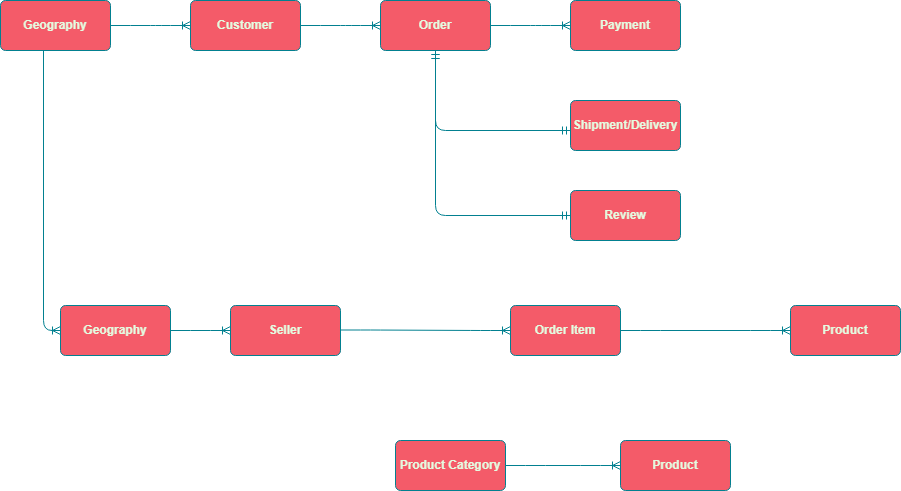

The diagram above was exported from draw.io. Its source (the exported page's mxGraphModel, read from the mxfile embedded in the PNG):
<mxGraphModel dx="1426" dy="743" grid="1" gridSize="10" guides="1" tooltips="1" connect="1" arrows="1" fold="1" page="1" pageScale="1" pageWidth="1100" pageHeight="850" math="0" shadow="0">
  <root>
    <mxCell id="0" />
    <mxCell id="1" parent="0" />
    <mxCell id="OnbEjs20qBwA0LVkYCKY-1" parent="1" style="rounded=1;arcSize=10;whiteSpace=wrap;html=1;align=center;labelBackgroundColor=none;fillColor=#F45B69;strokeColor=#028090;fontColor=#E4FDE1;" value="&lt;b&gt;Geography&lt;/b&gt;" vertex="1">
      <mxGeometry height="50" width="110" x="100" y="200" as="geometry" />
    </mxCell>
    <mxCell id="OnbEjs20qBwA0LVkYCKY-2" parent="1" style="rounded=1;arcSize=10;whiteSpace=wrap;html=1;align=center;labelBackgroundColor=none;fillColor=#F45B69;strokeColor=#028090;fontColor=#E4FDE1;" value="&lt;b&gt;Customer&lt;/b&gt;" vertex="1">
      <mxGeometry height="50" width="110" x="290" y="200" as="geometry" />
    </mxCell>
    <mxCell id="OnbEjs20qBwA0LVkYCKY-3" parent="1" style="rounded=1;arcSize=10;whiteSpace=wrap;html=1;align=center;labelBackgroundColor=none;fillColor=#F45B69;strokeColor=#028090;fontColor=#E4FDE1;" value="&lt;b&gt;Order&lt;/b&gt;" vertex="1">
      <mxGeometry height="50" width="110" x="480" y="200" as="geometry" />
    </mxCell>
    <mxCell id="OnbEjs20qBwA0LVkYCKY-4" parent="1" style="rounded=1;arcSize=10;whiteSpace=wrap;html=1;align=center;labelBackgroundColor=none;fillColor=#F45B69;strokeColor=#028090;fontColor=#E4FDE1;" value="&lt;b&gt;Payment&lt;/b&gt;" vertex="1">
      <mxGeometry height="50" width="110" x="670" y="200" as="geometry" />
    </mxCell>
    <mxCell id="OnbEjs20qBwA0LVkYCKY-5" edge="1" parent="1" source="OnbEjs20qBwA0LVkYCKY-1" style="edgeStyle=entityRelationEdgeStyle;fontSize=12;html=1;endArrow=ERoneToMany;rounded=1;exitX=1;exitY=0.5;exitDx=0;exitDy=0;entryX=0;entryY=0.5;entryDx=0;entryDy=0;labelBackgroundColor=none;fontColor=default;strokeColor=#028090;" target="OnbEjs20qBwA0LVkYCKY-2" value="">
      <mxGeometry height="100" relative="1" width="100" as="geometry">
        <mxPoint x="380" y="410" as="sourcePoint" />
        <mxPoint x="480" y="310" as="targetPoint" />
      </mxGeometry>
    </mxCell>
    <mxCell id="OnbEjs20qBwA0LVkYCKY-6" edge="1" parent="1" source="OnbEjs20qBwA0LVkYCKY-2" style="edgeStyle=entityRelationEdgeStyle;fontSize=12;html=1;endArrow=ERoneToMany;rounded=1;exitX=1;exitY=0.5;exitDx=0;exitDy=0;entryX=0;entryY=0.5;entryDx=0;entryDy=0;labelBackgroundColor=none;fontColor=default;strokeColor=#028090;" target="OnbEjs20qBwA0LVkYCKY-3" value="">
      <mxGeometry height="100" relative="1" width="100" as="geometry">
        <mxPoint x="380" y="410" as="sourcePoint" />
        <mxPoint x="480" y="310" as="targetPoint" />
      </mxGeometry>
    </mxCell>
    <mxCell id="OnbEjs20qBwA0LVkYCKY-7" edge="1" parent="1" source="OnbEjs20qBwA0LVkYCKY-3" style="edgeStyle=entityRelationEdgeStyle;fontSize=12;html=1;endArrow=ERoneToMany;rounded=1;exitX=1;exitY=0.5;exitDx=0;exitDy=0;entryX=0;entryY=0.5;entryDx=0;entryDy=0;labelBackgroundColor=none;fontColor=default;strokeColor=#028090;" target="OnbEjs20qBwA0LVkYCKY-4" value="">
      <mxGeometry height="100" relative="1" width="100" as="geometry">
        <mxPoint x="600" y="260" as="sourcePoint" />
        <mxPoint x="680" y="260" as="targetPoint" />
      </mxGeometry>
    </mxCell>
    <mxCell id="OnbEjs20qBwA0LVkYCKY-8" parent="1" style="rounded=1;arcSize=10;whiteSpace=wrap;html=1;align=center;labelBackgroundColor=none;fillColor=#F45B69;strokeColor=#028090;fontColor=#E4FDE1;" value="&lt;b&gt;Geography&lt;/b&gt;" vertex="1">
      <mxGeometry height="50" width="110" x="160" y="505" as="geometry" />
    </mxCell>
    <mxCell id="OnbEjs20qBwA0LVkYCKY-9" edge="1" parent="1" source="OnbEjs20qBwA0LVkYCKY-1" style="fontSize=12;html=1;endArrow=ERoneToMany;rounded=1;entryX=0;entryY=0.5;entryDx=0;entryDy=0;elbow=vertical;exitX=0.391;exitY=1;exitDx=0;exitDy=0;exitPerimeter=0;edgeStyle=orthogonalEdgeStyle;labelBackgroundColor=none;fontColor=default;strokeColor=#028090;" target="OnbEjs20qBwA0LVkYCKY-8" value="">
      <mxGeometry height="100" relative="1" width="100" as="geometry">
        <mxPoint x="120" y="270" as="sourcePoint" />
        <mxPoint x="165" y="465" as="targetPoint" />
      </mxGeometry>
    </mxCell>
    <mxCell id="OnbEjs20qBwA0LVkYCKY-10" parent="1" style="rounded=1;arcSize=10;whiteSpace=wrap;html=1;align=center;labelBackgroundColor=none;fillColor=#F45B69;strokeColor=#028090;fontColor=#E4FDE1;" value="&lt;b&gt;Seller&lt;/b&gt;" vertex="1">
      <mxGeometry height="50" width="110" x="330" y="505" as="geometry" />
    </mxCell>
    <mxCell id="OnbEjs20qBwA0LVkYCKY-11" edge="1" parent="1" source="OnbEjs20qBwA0LVkYCKY-8" style="edgeStyle=entityRelationEdgeStyle;fontSize=12;html=1;endArrow=ERoneToMany;rounded=1;exitX=1;exitY=0.5;exitDx=0;exitDy=0;labelBackgroundColor=none;fontColor=default;strokeColor=#028090;" target="OnbEjs20qBwA0LVkYCKY-10" value="">
      <mxGeometry height="100" relative="1" width="100" as="geometry">
        <mxPoint x="350" y="575" as="sourcePoint" />
        <mxPoint x="450" y="475" as="targetPoint" />
      </mxGeometry>
    </mxCell>
    <mxCell id="OnbEjs20qBwA0LVkYCKY-12" parent="1" style="rounded=1;arcSize=10;whiteSpace=wrap;html=1;align=center;labelBackgroundColor=none;fillColor=#F45B69;strokeColor=#028090;fontColor=#E4FDE1;" value="&lt;b&gt;Order Item&lt;/b&gt;" vertex="1">
      <mxGeometry height="50" width="110" x="610" y="505" as="geometry" />
    </mxCell>
    <mxCell id="OnbEjs20qBwA0LVkYCKY-13" edge="1" parent="1" style="edgeStyle=entityRelationEdgeStyle;fontSize=12;html=1;endArrow=ERoneToMany;rounded=1;exitX=1;exitY=0.5;exitDx=0;exitDy=0;entryX=0;entryY=0.5;entryDx=0;entryDy=0;labelBackgroundColor=none;fontColor=default;strokeColor=#028090;" target="OnbEjs20qBwA0LVkYCKY-12" value="">
      <mxGeometry height="100" relative="1" width="100" as="geometry">
        <mxPoint x="440" y="529.5" as="sourcePoint" />
        <mxPoint x="500" y="529.5" as="targetPoint" />
      </mxGeometry>
    </mxCell>
    <mxCell id="OnbEjs20qBwA0LVkYCKY-14" parent="1" style="rounded=1;arcSize=10;whiteSpace=wrap;html=1;align=center;labelBackgroundColor=none;fillColor=#F45B69;strokeColor=#028090;fontColor=#E4FDE1;" value="&lt;b&gt;Product&lt;/b&gt;" vertex="1">
      <mxGeometry height="50" width="110" x="890" y="505" as="geometry" />
    </mxCell>
    <mxCell id="OnbEjs20qBwA0LVkYCKY-16" edge="1" parent="1" source="OnbEjs20qBwA0LVkYCKY-12" style="edgeStyle=entityRelationEdgeStyle;fontSize=12;html=1;endArrow=ERoneToMany;rounded=1;entryX=0;entryY=0.5;entryDx=0;entryDy=0;exitX=1;exitY=0.5;exitDx=0;exitDy=0;labelBackgroundColor=none;fontColor=default;strokeColor=#028090;" target="OnbEjs20qBwA0LVkYCKY-14" value="">
      <mxGeometry height="100" relative="1" width="100" as="geometry">
        <mxPoint x="350" y="575" as="sourcePoint" />
        <mxPoint x="450" y="475" as="targetPoint" />
      </mxGeometry>
    </mxCell>
    <mxCell id="OnbEjs20qBwA0LVkYCKY-18" parent="1" style="rounded=1;arcSize=10;whiteSpace=wrap;html=1;align=center;labelBackgroundColor=none;fillColor=#F45B69;strokeColor=#028090;fontColor=#E4FDE1;" value="&lt;b&gt;Shipment/Delivery&lt;/b&gt;" vertex="1">
      <mxGeometry height="50" width="110" x="670" y="300" as="geometry" />
    </mxCell>
    <mxCell id="OnbEjs20qBwA0LVkYCKY-19" parent="1" style="rounded=1;arcSize=10;whiteSpace=wrap;html=1;align=center;labelBackgroundColor=none;fillColor=#F45B69;strokeColor=#028090;fontColor=#E4FDE1;" value="&lt;b&gt;Review&lt;/b&gt;" vertex="1">
      <mxGeometry height="50" width="110" x="670" y="390" as="geometry" />
    </mxCell>
    <mxCell id="OnbEjs20qBwA0LVkYCKY-22" edge="1" parent="1" style="edgeStyle=orthogonalEdgeStyle;fontSize=12;html=1;endArrow=ERmandOne;startArrow=ERmandOne;rounded=1;exitX=0.364;exitY=0;exitDx=0;exitDy=0;exitPerimeter=0;entryX=0.5;entryY=1;entryDx=0;entryDy=0;shadow=0;flowAnimation=0;labelBackgroundColor=none;fontColor=default;strokeColor=#028090;" target="OnbEjs20qBwA0LVkYCKY-3" value="">
      <mxGeometry height="100" relative="1" width="100" as="geometry">
        <mxPoint x="670" y="330" as="sourcePoint" />
        <mxPoint x="494.96" y="280" as="targetPoint" />
      </mxGeometry>
    </mxCell>
    <mxCell id="OnbEjs20qBwA0LVkYCKY-23" edge="1" parent="1" source="OnbEjs20qBwA0LVkYCKY-19" style="edgeStyle=orthogonalEdgeStyle;fontSize=12;html=1;endArrow=ERmandOne;startArrow=ERmandOne;rounded=1;exitX=0;exitY=0.5;exitDx=0;exitDy=0;shadow=0;flowAnimation=0;labelBackgroundColor=none;fontColor=default;strokeColor=#028090;" value="">
      <mxGeometry height="100" relative="1" width="100" as="geometry">
        <mxPoint x="670" y="410" as="sourcePoint" />
        <mxPoint x="535" y="250" as="targetPoint" />
      </mxGeometry>
    </mxCell>
    <mxCell id="OnbEjs20qBwA0LVkYCKY-24" parent="1" style="rounded=1;arcSize=10;whiteSpace=wrap;html=1;align=center;labelBackgroundColor=none;fillColor=#F45B69;strokeColor=#028090;fontColor=#E4FDE1;" value="&lt;b&gt;&lt;font face=&quot;Helvetica&quot;&gt;Product Category&lt;/font&gt;&lt;/b&gt;" vertex="1">
      <mxGeometry height="50" width="110" x="495" y="640" as="geometry" />
    </mxCell>
    <mxCell id="OnbEjs20qBwA0LVkYCKY-26" parent="1" style="rounded=1;arcSize=10;whiteSpace=wrap;html=1;align=center;labelBackgroundColor=none;fillColor=#F45B69;strokeColor=#028090;fontColor=#E4FDE1;" value="&lt;b&gt;Product&lt;/b&gt;" vertex="1">
      <mxGeometry height="50" width="110" x="720" y="640" as="geometry" />
    </mxCell>
    <mxCell id="OnbEjs20qBwA0LVkYCKY-27" edge="1" parent="1" source="OnbEjs20qBwA0LVkYCKY-24" style="edgeStyle=entityRelationEdgeStyle;fontSize=12;html=1;endArrow=ERoneToMany;rounded=1;entryX=0;entryY=0.5;entryDx=0;entryDy=0;exitX=1;exitY=0.5;exitDx=0;exitDy=0;labelBackgroundColor=none;fontColor=default;strokeColor=#028090;" target="OnbEjs20qBwA0LVkYCKY-26" value="">
      <mxGeometry height="100" relative="1" width="100" as="geometry">
        <mxPoint x="380" y="510" as="sourcePoint" />
        <mxPoint x="480" y="410" as="targetPoint" />
      </mxGeometry>
    </mxCell>
  </root>
</mxGraphModel>